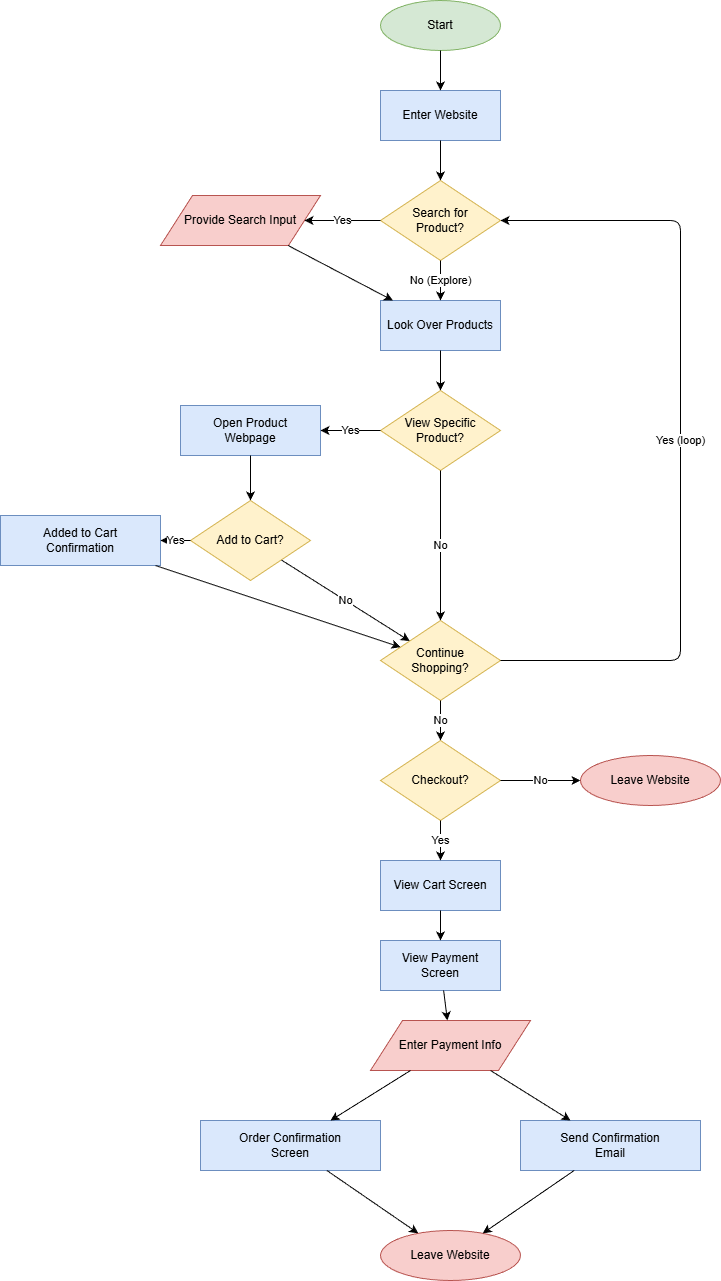

The diagram above was exported from draw.io. Its source (the exported page's mxGraphModel, read from the mxfile embedded in the PNG):
<mxGraphModel dx="986" dy="207" grid="1" gridSize="10" guides="1" tooltips="1" connect="1" arrows="1" fold="1" page="1" pageScale="1" pageWidth="850" pageHeight="1500" math="0" shadow="0">
  <root>
    <mxCell id="0" />
    <mxCell id="1" parent="0" />
    <mxCell id="start" value="Start" style="ellipse;whiteSpace=wrap;html=1;fillColor=#d5e8d4;strokeColor=#82b366;" parent="1" vertex="1">
      <mxGeometry x="400" y="40" width="120" height="50" as="geometry" />
    </mxCell>
    <mxCell id="enter" value="Enter Website" style="rounded=0;whiteSpace=wrap;html=1;fillColor=#dae8fc;strokeColor=#6c8ebf;" parent="1" vertex="1">
      <mxGeometry x="400" y="130" width="120" height="50" as="geometry" />
    </mxCell>
    <mxCell id="searchOrExplore" value="Search for&#10;Product?" style="rhombus;whiteSpace=wrap;html=1;fillColor=#fff2cc;strokeColor=#d6b656;" parent="1" vertex="1">
      <mxGeometry x="400" y="220" width="120" height="80" as="geometry" />
    </mxCell>
    <mxCell id="searchInput" value="Provide Search Input" style="shape=parallelogram;perimeter=parallelogramPerimeter;whiteSpace=wrap;html=1;fillColor=#f8cecc;strokeColor=#b85450;" parent="1" vertex="1">
      <mxGeometry x="180" y="235" width="160" height="50" as="geometry" />
    </mxCell>
    <mxCell id="lookProducts" value="Look Over Products" style="rounded=0;whiteSpace=wrap;html=1;fillColor=#dae8fc;strokeColor=#6c8ebf;" parent="1" vertex="1">
      <mxGeometry x="400" y="340" width="120" height="50" as="geometry" />
    </mxCell>
    <mxCell id="viewProduct" value="View Specific&#10;Product?" style="rhombus;whiteSpace=wrap;html=1;fillColor=#fff2cc;strokeColor=#d6b656;" parent="1" vertex="1">
      <mxGeometry x="400" y="430" width="120" height="80" as="geometry" />
    </mxCell>
    <mxCell id="productPage" value="Open Product&#10;Webpage" style="rounded=0;whiteSpace=wrap;html=1;fillColor=#dae8fc;strokeColor=#6c8ebf;" parent="1" vertex="1">
      <mxGeometry x="200" y="445" width="140" height="50" as="geometry" />
    </mxCell>
    <mxCell id="addCart" value="Add to Cart?" style="rhombus;whiteSpace=wrap;html=1;fillColor=#fff2cc;strokeColor=#d6b656;" parent="1" vertex="1">
      <mxGeometry x="210" y="540" width="120" height="80" as="geometry" />
    </mxCell>
    <mxCell id="cartConfirm" value="Added to Cart&#10;Confirmation" style="rounded=0;whiteSpace=wrap;html=1;fillColor=#dae8fc;strokeColor=#6c8ebf;" parent="1" vertex="1">
      <mxGeometry x="20" y="555" width="160" height="50" as="geometry" />
    </mxCell>
    <mxCell id="continueShop" value="Continue&#10;Shopping?" style="rhombus;whiteSpace=wrap;html=1;fillColor=#fff2cc;strokeColor=#d6b656;" parent="1" vertex="1">
      <mxGeometry x="400" y="660" width="120" height="80" as="geometry" />
    </mxCell>
    <mxCell id="checkout" value="Checkout?" style="rhombus;whiteSpace=wrap;html=1;fillColor=#fff2cc;strokeColor=#d6b656;" parent="1" vertex="1">
      <mxGeometry x="400" y="780" width="120" height="80" as="geometry" />
    </mxCell>
    <mxCell id="leaveNo" value="Leave Website" style="ellipse;whiteSpace=wrap;html=1;fillColor=#f8cecc;strokeColor=#b85450;" parent="1" vertex="1">
      <mxGeometry x="600" y="795" width="140" height="50" as="geometry" />
    </mxCell>
    <mxCell id="viewCart" value="View Cart Screen" style="rounded=0;whiteSpace=wrap;html=1;fillColor=#dae8fc;strokeColor=#6c8ebf;" parent="1" vertex="1">
      <mxGeometry x="400" y="900" width="120" height="50" as="geometry" />
    </mxCell>
    <mxCell id="viewPayment" value="View Payment&#10;Screen" style="rounded=0;whiteSpace=wrap;html=1;fillColor=#dae8fc;strokeColor=#6c8ebf;" parent="1" vertex="1">
      <mxGeometry x="400" y="980" width="120" height="50" as="geometry" />
    </mxCell>
    <mxCell id="paymentInput" value="Enter Payment Info" style="shape=parallelogram;perimeter=parallelogramPerimeter;whiteSpace=wrap;html=1;fillColor=#f8cecc;strokeColor=#b85450;" parent="1" vertex="1">
      <mxGeometry x="390" y="1060" width="160" height="50" as="geometry" />
    </mxCell>
    <mxCell id="orderConfirm" value="Order Confirmation&#10;Screen" style="rounded=0;whiteSpace=wrap;html=1;fillColor=#dae8fc;strokeColor=#6c8ebf;" parent="1" vertex="1">
      <mxGeometry x="220" y="1160" width="180" height="50" as="geometry" />
    </mxCell>
    <mxCell id="sendEmail" value="Send Confirmation&#10;Email" style="rounded=0;whiteSpace=wrap;html=1;fillColor=#dae8fc;strokeColor=#6c8ebf;" parent="1" vertex="1">
      <mxGeometry x="540" y="1160" width="180" height="50" as="geometry" />
    </mxCell>
    <mxCell id="endLeave" value="Leave Website" style="ellipse;whiteSpace=wrap;html=1;fillColor=#f8cecc;strokeColor=#b85450;" parent="1" vertex="1">
      <mxGeometry x="400" y="1270" width="140" height="50" as="geometry" />
    </mxCell>
    <mxCell id="e1" style="endArrow=classic;html=1;" parent="1" source="start" target="enter" edge="1">
      <mxGeometry relative="1" as="geometry" />
    </mxCell>
    <mxCell id="e2" style="endArrow=classic;html=1;" parent="1" source="enter" target="searchOrExplore" edge="1">
      <mxGeometry relative="1" as="geometry" />
    </mxCell>
    <mxCell id="e3" value="Yes" style="endArrow=classic;html=1;" parent="1" source="searchOrExplore" target="searchInput" edge="1">
      <mxGeometry relative="1" as="geometry" />
    </mxCell>
    <mxCell id="e4" value="No (Explore)" style="endArrow=classic;html=1;" parent="1" source="searchOrExplore" target="lookProducts" edge="1">
      <mxGeometry relative="1" as="geometry" />
    </mxCell>
    <mxCell id="e5" style="endArrow=classic;html=1;" parent="1" source="searchInput" target="lookProducts" edge="1">
      <mxGeometry relative="1" as="geometry" />
    </mxCell>
    <mxCell id="e6" style="endArrow=classic;html=1;" parent="1" source="lookProducts" target="viewProduct" edge="1">
      <mxGeometry relative="1" as="geometry" />
    </mxCell>
    <mxCell id="e7" value="Yes" style="endArrow=classic;html=1;" parent="1" source="viewProduct" target="productPage" edge="1">
      <mxGeometry relative="1" as="geometry" />
    </mxCell>
    <mxCell id="e8" value="No" style="endArrow=classic;html=1;" parent="1" source="viewProduct" target="continueShop" edge="1">
      <mxGeometry relative="1" as="geometry" />
    </mxCell>
    <mxCell id="e9" style="endArrow=classic;html=1;" parent="1" source="productPage" target="addCart" edge="1">
      <mxGeometry relative="1" as="geometry" />
    </mxCell>
    <mxCell id="e10" value="Yes" style="endArrow=classic;html=1;" parent="1" source="addCart" target="cartConfirm" edge="1">
      <mxGeometry relative="1" as="geometry" />
    </mxCell>
    <mxCell id="e11" value="No" style="endArrow=classic;html=1;" parent="1" source="addCart" target="continueShop" edge="1">
      <mxGeometry relative="1" as="geometry" />
    </mxCell>
    <mxCell id="e12" style="endArrow=classic;html=1;" parent="1" source="cartConfirm" target="continueShop" edge="1">
      <mxGeometry relative="1" as="geometry" />
    </mxCell>
    <mxCell id="e13" value="Yes (loop)" style="endArrow=classic;html=1;exitX=1;exitY=0.5;exitDx=0;exitDy=0;entryX=1;entryY=0.5;entryDx=0;entryDy=0;" parent="1" source="continueShop" target="searchOrExplore" edge="1">
      <mxGeometry relative="1" as="geometry">
        <Array as="points">
          <mxPoint x="700" y="700" />
          <mxPoint x="700" y="260" />
        </Array>
      </mxGeometry>
    </mxCell>
    <mxCell id="e14" value="No" style="endArrow=classic;html=1;" parent="1" source="continueShop" target="checkout" edge="1">
      <mxGeometry relative="1" as="geometry" />
    </mxCell>
    <mxCell id="e15" value="No" style="endArrow=classic;html=1;" parent="1" source="checkout" target="leaveNo" edge="1">
      <mxGeometry relative="1" as="geometry" />
    </mxCell>
    <mxCell id="e16" value="Yes" style="endArrow=classic;html=1;" parent="1" source="checkout" target="viewCart" edge="1">
      <mxGeometry relative="1" as="geometry" />
    </mxCell>
    <mxCell id="e17" style="endArrow=classic;html=1;" parent="1" source="viewCart" target="viewPayment" edge="1">
      <mxGeometry relative="1" as="geometry" />
    </mxCell>
    <mxCell id="e18" style="endArrow=classic;html=1;" parent="1" source="viewPayment" target="paymentInput" edge="1">
      <mxGeometry relative="1" as="geometry" />
    </mxCell>
    <mxCell id="e19" style="endArrow=classic;html=1;" parent="1" source="paymentInput" target="orderConfirm" edge="1">
      <mxGeometry relative="1" as="geometry" />
    </mxCell>
    <mxCell id="e20" style="endArrow=classic;html=1;" parent="1" source="paymentInput" target="sendEmail" edge="1">
      <mxGeometry relative="1" as="geometry" />
    </mxCell>
    <mxCell id="e21" style="endArrow=classic;html=1;" parent="1" source="orderConfirm" target="endLeave" edge="1">
      <mxGeometry relative="1" as="geometry" />
    </mxCell>
    <mxCell id="e22" style="endArrow=classic;html=1;" parent="1" source="sendEmail" target="endLeave" edge="1">
      <mxGeometry relative="1" as="geometry" />
    </mxCell>
  </root>
</mxGraphModel>